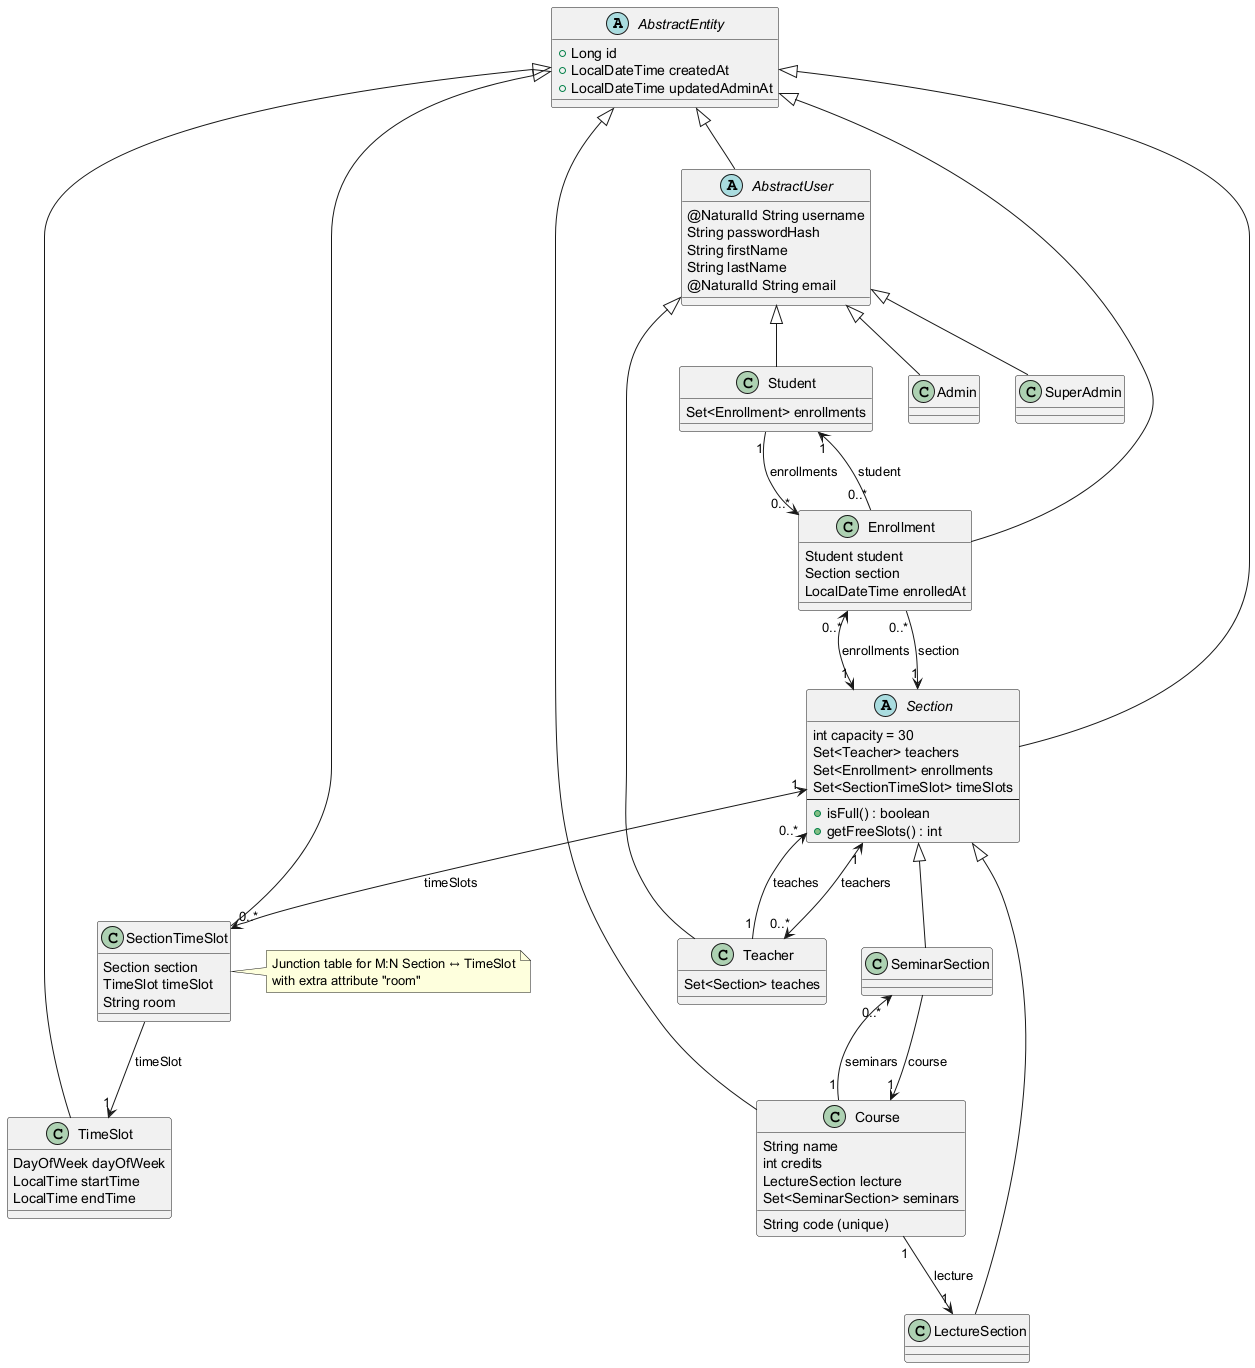

The diagram above was rendered by PlantUML. Its source (embedded in the PNG):
@startuml class_diagram_simplified

abstract class AbstractEntity {
  +Long id
  +LocalDateTime createdAt
  +LocalDateTime updatedAdminAt
}

abstract class AbstractUser {
  @NaturalId String username
  String passwordHash
  String firstName
  String lastName
  @NaturalId String email
}
AbstractUser <|-- Student
AbstractUser <|-- Teacher
AbstractUser <|-- Admin
AbstractUser <|-- SuperAdmin

class Student {
  Set<Enrollment> enrollments
}
class Teacher {
  Set<Section> teaches
}
class Admin
class SuperAdmin

abstract class Section {
  int capacity = 30
  Set<Teacher> teachers
  Set<Enrollment> enrollments
  Set<SectionTimeSlot> timeSlots
  --
  +isFull() : boolean
  +getFreeSlots() : int
}
Section <|-- LectureSection
Section <|-- SeminarSection

class LectureSection
class SeminarSection

class Course {
  String code (unique)
  String name
  int credits
  LectureSection lecture
  Set<SeminarSection> seminars
}

class TimeSlot {
  DayOfWeek dayOfWeek
  LocalTime startTime
  LocalTime endTime
}

class Enrollment {
  Student student
  Section section
  LocalDateTime enrolledAt
}

class SectionTimeSlot {
  Section section
  TimeSlot timeSlot
  String room
}

' Inheritance
AbstractEntity <|-- AbstractUser
AbstractEntity <|-- Course
AbstractEntity <|-- Section
AbstractEntity <|-- TimeSlot
AbstractEntity <|-- Enrollment
AbstractEntity <|-- SectionTimeSlot

' Associations
Course "1" --> "1" LectureSection : lecture
Course "1" --> "0..*" SeminarSection : seminars
SeminarSection --> "1" Course : course

Section "1" <--> "0..*" Teacher : teachers
Section "1" <--> "0..*" Enrollment : enrollments
Section "1" <--> "0..*" SectionTimeSlot : timeSlots

Enrollment "0..*" --> "1" Student : student
Enrollment "0..*" --> "1" Section : section

Student "1" --> "0..*" Enrollment : enrollments
Teacher "1" --> "0..*" Section : teaches

SectionTimeSlot --> "1" TimeSlot : timeSlot

note right of SectionTimeSlot
  Junction table for M:N Section ↔ TimeSlot
  with extra attribute "room"
end note

@enduml